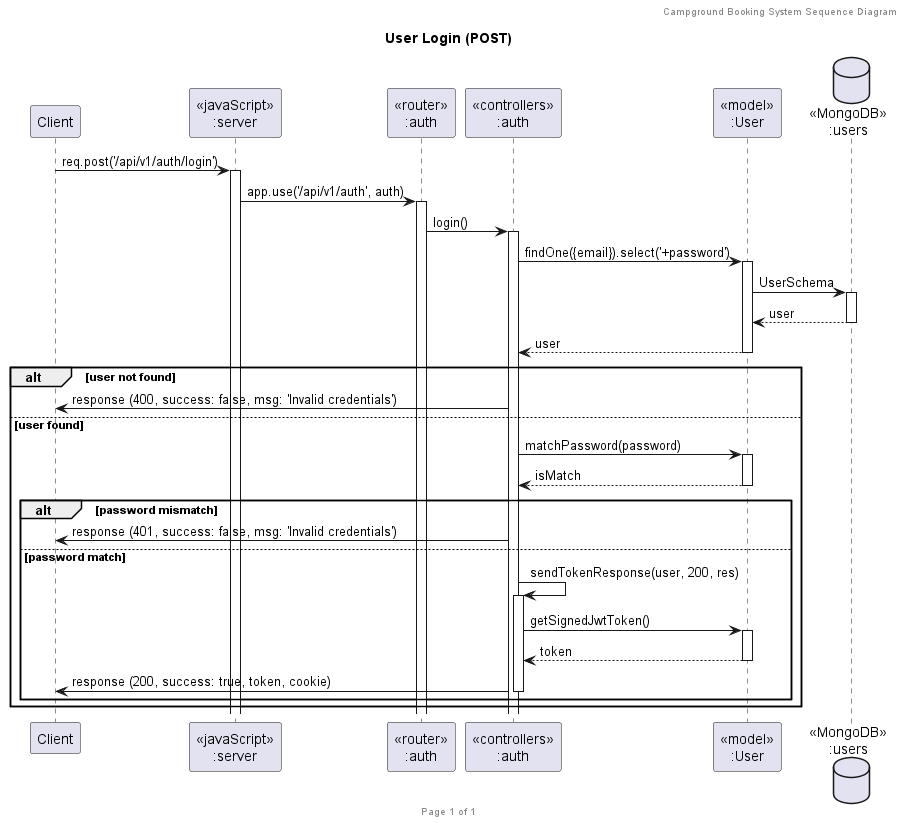

The diagram above was rendered by PlantUML. Its source (embedded in the PNG):
@startuml User Login (POST)

header Campground Booking System Sequence Diagram
footer Page %page% of %lastpage%
title "User Login (POST)"

participant "Client" as client
participant "<<javaScript>>\n:server" as server
participant "<<router>>\n:auth" as routerAuth
participant "<<controllers>>\n:auth" as controllersAuth
participant "<<model>>\n:User" as modelUser
database "<<MongoDB>>\n:users" as UsersDatabase

client->server ++:req.post('/api/v1/auth/login')
server->routerAuth ++:app.use('/api/v1/auth', auth)

routerAuth -> controllersAuth ++:login()

controllersAuth -> modelUser ++:findOne({email}).select('+password')
modelUser -> UsersDatabase ++: UserSchema
UsersDatabase --> modelUser --: user
controllersAuth <-- modelUser --: user

alt user not found
controllersAuth -> client : response (400, success: false, msg: 'Invalid credentials')
else user found
controllersAuth -> modelUser ++:matchPassword(password)
controllersAuth <-- modelUser --: isMatch

alt password mismatch
    controllersAuth -> client : response (401, success: false, msg: 'Invalid credentials')
else password match
    controllersAuth -> controllersAuth ++:sendTokenResponse(user, 200, res)
    controllersAuth -> modelUser ++:getSignedJwtToken()
    controllersAuth <-- modelUser --: token
    controllersAuth -> client : response (200, success: true, token, cookie)
    deactivate controllersAuth
end
end

@enduml